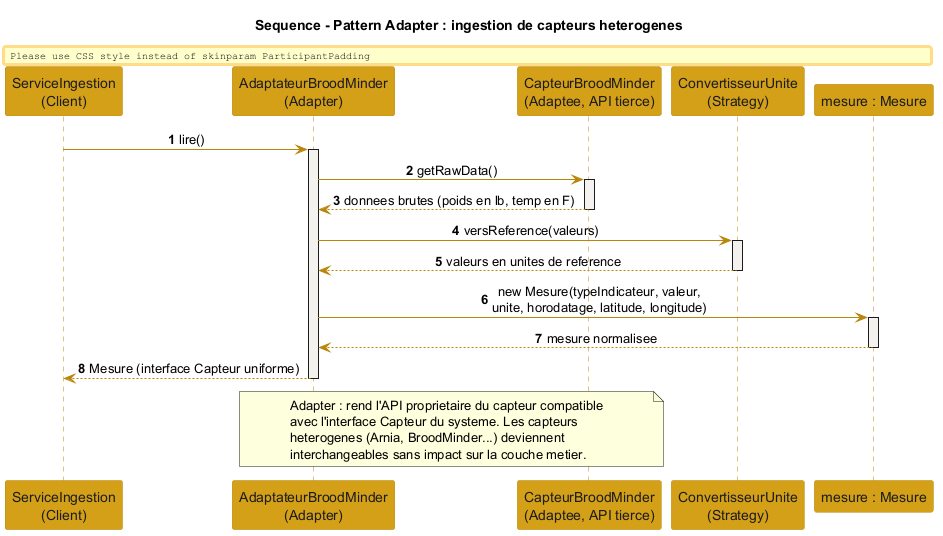

The diagram above was rendered by PlantUML. Its source (embedded in the PNG):
@startuml diagramme_sequence_adapter
' Diagramme de sequence - Pattern Adapter : capteurs heterogenes
skinparam shadowing false
skinparam sequenceMessageAlign center
skinparam ParticipantPadding 16
skinparam BoxPadding 12
skinparam sequence {
  ArrowColor #B8860B
  LifeLineBorderColor #B8860B
  LifeLineBackgroundColor #F3F2EE
  ParticipantBorderColor #B8860B
  ParticipantBackgroundColor #D4A017
  ParticipantFontColor #1C1C1C
  ActorBorderColor #B8860B
  ActorBackgroundColor #F3F2EE
}
title Sequence - Pattern Adapter : ingestion de capteurs heterogenes

participant "ServiceIngestion\n(Client)" as Client
participant "AdaptateurBroodMinder\n(Adapter)" as Adapt
participant "CapteurBroodMinder\n(Adaptee, API tierce)" as Sensor
participant "ConvertisseurUnite\n(Strategy)" as Conv
participant "mesure : Mesure" as Mesure

autonumber

Client -> Adapt : lire()
activate Adapt
Adapt -> Sensor : getRawData()
activate Sensor
Sensor --> Adapt : donnees brutes (poids en lb, temp en F)
deactivate Sensor

Adapt -> Conv : versReference(valeurs)
activate Conv
Conv --> Adapt : valeurs en unites de reference
deactivate Conv

Adapt -> Mesure : new Mesure(typeIndicateur, valeur,\nunite, horodatage, latitude, longitude)
activate Mesure
Mesure --> Adapt : mesure normalisee
deactivate Mesure
Adapt --> Client : Mesure (interface Capteur uniforme)
deactivate Adapt

note over Adapt, Sensor
  Adapter : rend l'API proprietaire du capteur compatible
  avec l'interface Capteur du systeme. Les capteurs
  heterogenes (Arnia, BroodMinder...) deviennent
  interchangeables sans impact sur la couche metier.
end note

@enduml